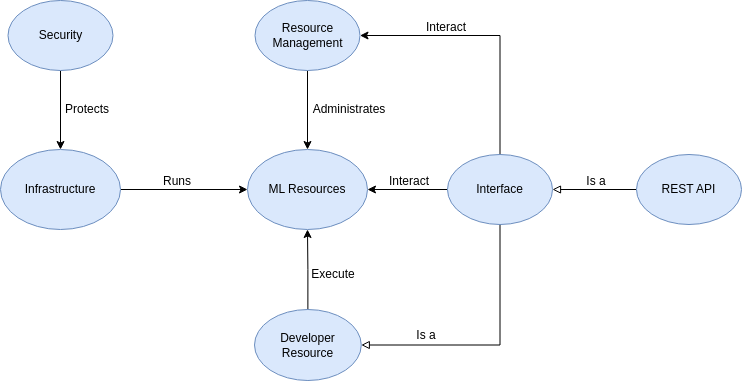

The diagram above was exported from draw.io. Its source (the exported page's mxGraphModel, read from the mxfile embedded in the PNG):
<mxGraphModel dx="1434" dy="843" grid="1" gridSize="10" guides="1" tooltips="1" connect="1" arrows="1" fold="1" page="1" pageScale="1" pageWidth="850" pageHeight="1100" math="0" shadow="0">
  <root>
    <mxCell id="0" />
    <mxCell id="1" parent="0" />
    <mxCell id="ph9kM3ZdTune_FUAI3Xe-6" style="edgeStyle=orthogonalEdgeStyle;rounded=0;orthogonalLoop=1;jettySize=auto;html=1;" parent="1" source="ph9kM3ZdTune_FUAI3Xe-1" target="ph9kM3ZdTune_FUAI3Xe-4" edge="1">
      <mxGeometry relative="1" as="geometry" />
    </mxCell>
    <mxCell id="ph9kM3ZdTune_FUAI3Xe-1" value="Security" style="ellipse;whiteSpace=wrap;html=1;fillColor=#dae8fc;strokeColor=#6c8ebf;" parent="1" vertex="1">
      <mxGeometry x="71.5" y="250" width="105" height="70" as="geometry" />
    </mxCell>
    <mxCell id="ph9kM3ZdTune_FUAI3Xe-12" style="edgeStyle=orthogonalEdgeStyle;rounded=0;orthogonalLoop=1;jettySize=auto;html=1;entryX=0.5;entryY=0;entryDx=0;entryDy=0;" parent="1" source="ph9kM3ZdTune_FUAI3Xe-2" target="ph9kM3ZdTune_FUAI3Xe-3" edge="1">
      <mxGeometry relative="1" as="geometry" />
    </mxCell>
    <mxCell id="ph9kM3ZdTune_FUAI3Xe-2" value="Resource Management" style="ellipse;whiteSpace=wrap;html=1;fillColor=#dae8fc;strokeColor=#6c8ebf;" parent="1" vertex="1">
      <mxGeometry x="318.5" y="250" width="105" height="70" as="geometry" />
    </mxCell>
    <mxCell id="ph9kM3ZdTune_FUAI3Xe-3" value="ML Resources" style="ellipse;whiteSpace=wrap;html=1;fillColor=#dae8fc;strokeColor=#6c8ebf;" parent="1" vertex="1">
      <mxGeometry x="311" y="399" width="120" height="80" as="geometry" />
    </mxCell>
    <mxCell id="ph9kM3ZdTune_FUAI3Xe-18" style="edgeStyle=orthogonalEdgeStyle;rounded=0;orthogonalLoop=1;jettySize=auto;html=1;entryX=0;entryY=0.5;entryDx=0;entryDy=0;" parent="1" source="ph9kM3ZdTune_FUAI3Xe-4" target="ph9kM3ZdTune_FUAI3Xe-3" edge="1">
      <mxGeometry relative="1" as="geometry" />
    </mxCell>
    <mxCell id="ph9kM3ZdTune_FUAI3Xe-4" value="Infrastructure" style="ellipse;whiteSpace=wrap;html=1;fillColor=#dae8fc;strokeColor=#6c8ebf;" parent="1" vertex="1">
      <mxGeometry x="64" y="399" width="120" height="80" as="geometry" />
    </mxCell>
    <mxCell id="ph9kM3ZdTune_FUAI3Xe-10" style="edgeStyle=orthogonalEdgeStyle;rounded=0;orthogonalLoop=1;jettySize=auto;html=1;entryX=0.5;entryY=1;entryDx=0;entryDy=0;" parent="1" source="ph9kM3ZdTune_FUAI3Xe-5" target="ph9kM3ZdTune_FUAI3Xe-3" edge="1">
      <mxGeometry relative="1" as="geometry" />
    </mxCell>
    <mxCell id="ph9kM3ZdTune_FUAI3Xe-5" value="Developer Resource" style="ellipse;whiteSpace=wrap;html=1;fillColor=#dae8fc;strokeColor=#6c8ebf;" parent="1" vertex="1">
      <mxGeometry x="318" y="559" width="106.78" height="71" as="geometry" />
    </mxCell>
    <mxCell id="ph9kM3ZdTune_FUAI3Xe-14" value="Administrates" style="text;html=1;align=center;verticalAlign=middle;whiteSpace=wrap;rounded=0;" parent="1" vertex="1">
      <mxGeometry x="383" y="344" width="60" height="30" as="geometry" />
    </mxCell>
    <mxCell id="ph9kM3ZdTune_FUAI3Xe-15" value="Execute" style="text;html=1;align=center;verticalAlign=middle;whiteSpace=wrap;rounded=0;" parent="1" vertex="1">
      <mxGeometry x="367" y="509" width="60" height="30" as="geometry" />
    </mxCell>
    <mxCell id="ph9kM3ZdTune_FUAI3Xe-16" value="Protects" style="text;html=1;align=center;verticalAlign=middle;whiteSpace=wrap;rounded=0;" parent="1" vertex="1">
      <mxGeometry x="120.5" y="344" width="60" height="30" as="geometry" />
    </mxCell>
    <mxCell id="ph9kM3ZdTune_FUAI3Xe-19" value="Runs" style="text;html=1;align=center;verticalAlign=middle;whiteSpace=wrap;rounded=0;" parent="1" vertex="1">
      <mxGeometry x="211" y="416" width="60" height="30" as="geometry" />
    </mxCell>
    <mxCell id="2U9mbCdV4iQE0KTy1GLF-2" style="edgeStyle=orthogonalEdgeStyle;rounded=0;orthogonalLoop=1;jettySize=auto;html=1;entryX=1;entryY=0.5;entryDx=0;entryDy=0;exitX=0.5;exitY=0;exitDx=0;exitDy=0;" edge="1" parent="1" source="2U9mbCdV4iQE0KTy1GLF-1" target="ph9kM3ZdTune_FUAI3Xe-2">
      <mxGeometry relative="1" as="geometry" />
    </mxCell>
    <mxCell id="2U9mbCdV4iQE0KTy1GLF-6" style="edgeStyle=orthogonalEdgeStyle;rounded=0;orthogonalLoop=1;jettySize=auto;html=1;entryX=1;entryY=0.5;entryDx=0;entryDy=0;" edge="1" parent="1" source="2U9mbCdV4iQE0KTy1GLF-1" target="ph9kM3ZdTune_FUAI3Xe-3">
      <mxGeometry relative="1" as="geometry" />
    </mxCell>
    <mxCell id="2U9mbCdV4iQE0KTy1GLF-10" style="edgeStyle=orthogonalEdgeStyle;rounded=0;orthogonalLoop=1;jettySize=auto;html=1;exitX=0.5;exitY=1;exitDx=0;exitDy=0;entryX=1;entryY=0.5;entryDx=0;entryDy=0;endArrow=block;endFill=0;" edge="1" parent="1" source="2U9mbCdV4iQE0KTy1GLF-1" target="ph9kM3ZdTune_FUAI3Xe-5">
      <mxGeometry relative="1" as="geometry" />
    </mxCell>
    <mxCell id="2U9mbCdV4iQE0KTy1GLF-1" value="Interface" style="ellipse;whiteSpace=wrap;html=1;fillColor=#dae8fc;strokeColor=#6c8ebf;" vertex="1" parent="1">
      <mxGeometry x="511" y="404" width="105" height="70" as="geometry" />
    </mxCell>
    <mxCell id="2U9mbCdV4iQE0KTy1GLF-9" style="edgeStyle=orthogonalEdgeStyle;rounded=0;orthogonalLoop=1;jettySize=auto;html=1;exitX=0;exitY=0.5;exitDx=0;exitDy=0;entryX=1;entryY=0.5;entryDx=0;entryDy=0;endArrow=block;endFill=0;" edge="1" parent="1" source="2U9mbCdV4iQE0KTy1GLF-5" target="2U9mbCdV4iQE0KTy1GLF-1">
      <mxGeometry relative="1" as="geometry" />
    </mxCell>
    <mxCell id="2U9mbCdV4iQE0KTy1GLF-5" value="REST API" style="ellipse;whiteSpace=wrap;html=1;fillColor=#dae8fc;strokeColor=#6c8ebf;" vertex="1" parent="1">
      <mxGeometry x="700" y="404" width="105" height="70" as="geometry" />
    </mxCell>
    <mxCell id="2U9mbCdV4iQE0KTy1GLF-11" value="Is a" style="text;html=1;align=center;verticalAlign=middle;whiteSpace=wrap;rounded=0;" vertex="1" parent="1">
      <mxGeometry x="460" y="570" width="60" height="30" as="geometry" />
    </mxCell>
    <mxCell id="2U9mbCdV4iQE0KTy1GLF-12" value="Is a" style="text;html=1;align=center;verticalAlign=middle;whiteSpace=wrap;rounded=0;" vertex="1" parent="1">
      <mxGeometry x="630" y="416" width="60" height="30" as="geometry" />
    </mxCell>
    <mxCell id="2U9mbCdV4iQE0KTy1GLF-13" value="Interact" style="text;html=1;align=center;verticalAlign=middle;whiteSpace=wrap;rounded=0;" vertex="1" parent="1">
      <mxGeometry x="480" y="262" width="60" height="30" as="geometry" />
    </mxCell>
    <mxCell id="2U9mbCdV4iQE0KTy1GLF-15" value="Interact" style="text;html=1;align=center;verticalAlign=middle;whiteSpace=wrap;rounded=0;" vertex="1" parent="1">
      <mxGeometry x="443" y="416" width="60" height="30" as="geometry" />
    </mxCell>
  </root>
</mxGraphModel>